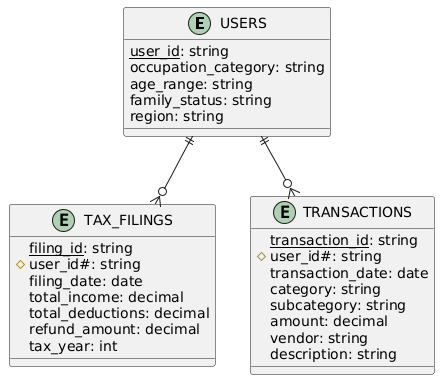

The diagram above was rendered by PlantUML. Its source (embedded in the PNG):
@startuml
!define table(x) class x << (T,#FFAAAA) >>
!define primary_key(x) <u>x</u>
!define foreign_key(x) #x#

entity "USERS" as users {
    primary_key(user_id): string
    occupation_category: string
    age_range: string
    family_status: string
    region: string
}

entity "TAX_FILINGS" as tax_filings {
    primary_key(filing_id): string
    foreign_key(user_id): string
    filing_date: date
    total_income: decimal
    total_deductions: decimal
    refund_amount: decimal
    tax_year: int
}

entity "TRANSACTIONS" as transactions {
    primary_key(transaction_id): string
    foreign_key(user_id): string
    transaction_date: date
    category: string
    subcategory: string
    amount: decimal
    vendor: string
    description: string
}

users ||--o{ tax_filings
users ||--o{ transactions
@enduml